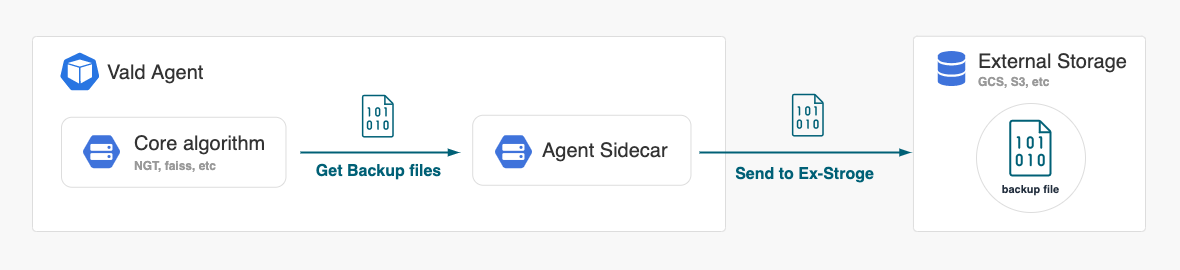

The diagram above was exported from draw.io. Its source (the exported page's mxGraphModel, read from the mxfile embedded in the PNG):
<mxGraphModel dx="1535" dy="894" grid="0" gridSize="10" guides="1" tooltips="1" connect="1" arrows="1" fold="1" page="1" pageScale="1" pageWidth="1180" pageHeight="270" background="#f8f8f8" math="0" shadow="0">
  <root>
    <mxCell id="E1LbOwzPyNvnXtbdxraX-0" />
    <mxCell id="E1LbOwzPyNvnXtbdxraX-1" parent="E1LbOwzPyNvnXtbdxraX-0" />
    <mxCell id="XeC1sCj2B9A5tBt3cO-2-20" value="&lt;blockquote style=&quot;margin: 0px 0px 0px 40px ; border: none ; padding: 0px ; font-size: 20px&quot;&gt;&lt;blockquote style=&quot;margin: 0px 0px 0px 40px ; border: none ; padding: 0px ; font-size: 20px&quot;&gt;&lt;br&gt;&lt;/blockquote&gt;&lt;/blockquote&gt;" style="rounded=1;whiteSpace=wrap;html=1;shadow=0;glass=0;comic=0;strokeWidth=1;fontSize=20;fontColor=#000000;align=left;labelBackgroundColor=none;strokeColor=#DDDDDD;fillColor=#ffffff;verticalAlign=top;container=0;arcSize=2;" parent="E1LbOwzPyNvnXtbdxraX-1" vertex="1">
      <mxGeometry x="912.95" y="35.75" width="232.05" height="195.25" as="geometry" />
    </mxCell>
    <mxCell id="E1LbOwzPyNvnXtbdxraX-3" value="&lt;blockquote style=&quot;margin: 0px 0px 0px 40px ; border: none ; padding: 0px ; font-size: 20px&quot;&gt;&lt;blockquote style=&quot;margin: 0px 0px 0px 40px ; border: none ; padding: 0px ; font-size: 20px&quot;&gt;&lt;br&gt;&lt;/blockquote&gt;&lt;/blockquote&gt;" style="rounded=1;whiteSpace=wrap;html=1;shadow=0;glass=0;comic=0;strokeWidth=1;fontSize=20;fontColor=#000000;align=left;labelBackgroundColor=none;strokeColor=#DDDDDD;fillColor=#ffffff;verticalAlign=top;container=0;arcSize=2;" parent="E1LbOwzPyNvnXtbdxraX-1" vertex="1">
      <mxGeometry x="32" y="36" width="693" height="195" as="geometry" />
    </mxCell>
    <mxCell id="E1LbOwzPyNvnXtbdxraX-11" value="&lt;font color=&quot;#006076&quot;&gt;Send to Ex-Stroge&lt;/font&gt;" style="text;html=1;align=center;verticalAlign=middle;resizable=0;points=[];autosize=1;strokeColor=none;fillColor=none;fontSize=16;shadow=0;fontStyle=1" parent="E1LbOwzPyNvnXtbdxraX-1" vertex="1">
      <mxGeometry x="725.9200000000001" y="158.75" width="157" height="31" as="geometry" />
    </mxCell>
    <mxCell id="Gu-i-r5IRMVeadihT7iY-24" value="&lt;font color=&quot;#006076&quot;&gt;Get Backup files&lt;/font&gt;" style="text;html=1;align=center;verticalAlign=middle;resizable=0;points=[];autosize=1;strokeColor=none;fillColor=none;fontSize=16;shadow=0;fontStyle=1" parent="E1LbOwzPyNvnXtbdxraX-1" vertex="1">
      <mxGeometry x="306.47" y="155.75" width="143" height="31" as="geometry" />
    </mxCell>
    <mxCell id="eIsaXep1Ci1mj7Tfy98Y-3" value="" style="sketch=0;html=1;dashed=0;whitespace=wrap;fillColor=#2875E2;strokeColor=#ffffff;points=[[0.005,0.63,0],[0.1,0.2,0],[0.9,0.2,0],[0.5,0,0],[0.995,0.63,0],[0.72,0.99,0],[0.5,1,0],[0.28,0.99,0]];shape=mxgraph.kubernetes.icon;prIcon=pod;fontSize=16;" parent="E1LbOwzPyNvnXtbdxraX-1" vertex="1">
      <mxGeometry x="58.47000000000003" y="51" width="41.67" height="40" as="geometry" />
    </mxCell>
    <mxCell id="eIsaXep1Ci1mj7Tfy98Y-4" value="&lt;span style=&quot;color: rgb(51, 51, 51); font-family: Helvetica; font-size: 20px; font-style: normal; font-variant-ligatures: normal; font-variant-caps: normal; letter-spacing: normal; orphans: 2; text-align: left; text-indent: 0px; text-transform: none; widows: 2; word-spacing: 0px; -webkit-text-stroke-width: 0px; text-decoration-thickness: initial; text-decoration-style: initial; text-decoration-color: initial; float: none; display: inline !important;&quot;&gt;Vald Agent&lt;/span&gt;" style="text;whiteSpace=wrap;html=1;fontStyle=0;spacing=0;" parent="E1LbOwzPyNvnXtbdxraX-1" vertex="1">
      <mxGeometry x="107.47000000000003" y="56" width="111" height="30" as="geometry" />
    </mxCell>
    <mxCell id="E1LbOwzPyNvnXtbdxraX-6" value="&lt;blockquote style=&quot;margin: 0px 0px 0px 40px ; border: none ; padding: 0px ; font-size: 20px&quot;&gt;&lt;blockquote style=&quot;margin: 0px 0px 0px 40px ; border: none ; padding: 0px ; font-size: 10px&quot;&gt;&lt;br&gt;&lt;/blockquote&gt;&lt;/blockquote&gt;" style="rounded=1;whiteSpace=wrap;html=1;shadow=0;glass=0;comic=0;strokeWidth=1;fontSize=20;align=left;labelBackgroundColor=none;verticalAlign=top;container=0;strokeColor=#dddddd;" parent="E1LbOwzPyNvnXtbdxraX-1" vertex="1">
      <mxGeometry x="61" y="116.75" width="224.47" height="70" as="geometry" />
    </mxCell>
    <mxCell id="XeC1sCj2B9A5tBt3cO-2-0" value="&lt;blockquote style=&quot;color: rgb(0, 0, 0); font-family: Helvetica; font-style: normal; font-variant-ligatures: normal; font-variant-caps: normal; font-weight: 400; letter-spacing: normal; orphans: 2; text-indent: 0px; text-transform: none; widows: 2; word-spacing: 0px; -webkit-text-stroke-width: 0px; text-decoration-thickness: initial; text-decoration-style: initial; text-decoration-color: initial; margin: 0px 0px 0px 40px; border: none; padding: 0px; font-size: 10px;&quot;&gt;&lt;br&gt;&lt;/blockquote&gt;&lt;blockquote style=&quot;color: rgb(0, 0, 0); font-family: Helvetica; font-style: normal; font-variant-ligatures: normal; font-variant-caps: normal; font-weight: 400; letter-spacing: normal; orphans: 2; text-indent: 0px; text-transform: none; widows: 2; word-spacing: 0px; -webkit-text-stroke-width: 0px; text-decoration-thickness: initial; text-decoration-style: initial; text-decoration-color: initial; margin: 0px 0px 0px 40px; border: none; padding: 0px; font-size: 20px;&quot;&gt;&lt;br&gt;&lt;/blockquote&gt;" style="text;whiteSpace=wrap;html=1;fontSize=18;align=left;spacing=0;" parent="E1LbOwzPyNvnXtbdxraX-1" vertex="1">
      <mxGeometry x="99.97000000000003" y="124.75" width="220" height="60" as="geometry" />
    </mxCell>
    <mxCell id="XeC1sCj2B9A5tBt3cO-2-2" value="&lt;span style=&quot;color: rgb(51, 51, 51); font-family: Helvetica; font-size: 20px; font-style: normal; font-variant-ligatures: normal; font-variant-caps: normal; font-weight: 400; letter-spacing: normal; orphans: 2; text-align: left; text-indent: 0px; text-transform: none; widows: 2; word-spacing: 0px; -webkit-text-stroke-width: 0px; text-decoration-thickness: initial; text-decoration-style: initial; text-decoration-color: initial; float: none; display: inline !important;&quot;&gt;Core algorithm&lt;/span&gt;" style="text;whiteSpace=wrap;html=1;fontSize=19;spacing=0;" parent="E1LbOwzPyNvnXtbdxraX-1" vertex="1">
      <mxGeometry x="133.97000000000003" y="126.75" width="160" height="30" as="geometry" />
    </mxCell>
    <mxCell id="XeC1sCj2B9A5tBt3cO-2-3" value="&lt;b style=&quot;font-family: Helvetica; font-style: normal; font-variant-ligatures: normal; font-variant-caps: normal; letter-spacing: normal; orphans: 2; text-align: left; text-indent: 0px; text-transform: none; widows: 2; word-spacing: 0px; -webkit-text-stroke-width: 0px; text-decoration-thickness: initial; text-decoration-style: initial; text-decoration-color: initial; font-size: 12px; color: rgb(153, 153, 153);&quot;&gt;NGT, faiss, etc&lt;/b&gt;" style="text;whiteSpace=wrap;html=1;fontSize=19;spacing=0;" parent="E1LbOwzPyNvnXtbdxraX-1" vertex="1">
      <mxGeometry x="133.97000000000003" y="146.75" width="120" height="30" as="geometry" />
    </mxCell>
    <mxCell id="XeC1sCj2B9A5tBt3cO-2-4" value="" style="shape=image;verticalLabelPosition=bottom;labelBackgroundColor=default;verticalAlign=top;aspect=fixed;imageAspect=0;image=data:image/svg+xml,(base64 omitted: 1624 chars);" parent="E1LbOwzPyNvnXtbdxraX-1" vertex="1">
      <mxGeometry x="361.8900000000001" y="94.75" width="32.06" height="43" as="geometry" />
    </mxCell>
    <mxCell id="XeC1sCj2B9A5tBt3cO-2-5" value="" style="endArrow=blockThin;html=1;rounded=0;fontColor=none;strokeWidth=2;endFill=1;strokeColor=#006076;" parent="E1LbOwzPyNvnXtbdxraX-1" edge="1">
      <mxGeometry width="50" height="50" relative="1" as="geometry">
        <mxPoint x="299.97" y="152" as="sourcePoint" />
        <mxPoint x="458.47" y="152" as="targetPoint" />
      </mxGeometry>
    </mxCell>
    <mxCell id="XeC1sCj2B9A5tBt3cO-2-8" value="&lt;blockquote style=&quot;margin: 0px 0px 0px 40px ; border: none ; padding: 0px ; font-size: 20px&quot;&gt;&lt;blockquote style=&quot;margin: 0px 0px 0px 40px ; border: none ; padding: 0px ; font-size: 10px&quot;&gt;&lt;br&gt;&lt;/blockquote&gt;&lt;/blockquote&gt;" style="rounded=1;whiteSpace=wrap;html=1;shadow=0;glass=0;comic=0;strokeWidth=1;fontSize=20;align=left;labelBackgroundColor=none;verticalAlign=top;container=0;strokeColor=#dddddd;" parent="E1LbOwzPyNvnXtbdxraX-1" vertex="1">
      <mxGeometry x="472.22" y="114.75" width="218.25" height="70" as="geometry" />
    </mxCell>
    <mxCell id="XeC1sCj2B9A5tBt3cO-2-15" value="&lt;span style=&quot;color: rgb(51, 51, 51); font-family: Helvetica; font-size: 20px; font-style: normal; font-variant-ligatures: normal; font-variant-caps: normal; font-weight: 400; letter-spacing: normal; orphans: 2; text-align: left; text-indent: 0px; text-transform: none; widows: 2; word-spacing: 0px; -webkit-text-stroke-width: 0px; text-decoration-thickness: initial; text-decoration-style: initial; text-decoration-color: initial; float: none; display: inline !important;&quot;&gt;Agent Sidecar&lt;/span&gt;" style="text;whiteSpace=wrap;html=1;fontSize=19;spacing=0;" parent="E1LbOwzPyNvnXtbdxraX-1" vertex="1">
      <mxGeometry x="542.19" y="133.75" width="130.52" height="30" as="geometry" />
    </mxCell>
    <mxCell id="XeC1sCj2B9A5tBt3cO-2-18" value="" style="shape=image;verticalLabelPosition=bottom;labelBackgroundColor=default;verticalAlign=top;aspect=fixed;imageAspect=0;image=data:image/svg+xml,(base64 omitted: 1624 chars);" parent="E1LbOwzPyNvnXtbdxraX-1" vertex="1">
      <mxGeometry x="791.8900000000001" y="93.75" width="32.06" height="43" as="geometry" />
    </mxCell>
    <mxCell id="XeC1sCj2B9A5tBt3cO-2-24" value="" style="endArrow=blockThin;html=1;rounded=0;fontColor=none;strokeWidth=2;endFill=1;strokeColor=#006076;" parent="E1LbOwzPyNvnXtbdxraX-1" edge="1">
      <mxGeometry width="50" height="50" relative="1" as="geometry">
        <mxPoint x="699" y="152" as="sourcePoint" />
        <mxPoint x="910" y="152" as="targetPoint" />
      </mxGeometry>
    </mxCell>
    <mxCell id="p73rInbldC_C73rcacNy-1" value="" style="shape=image;verticalLabelPosition=bottom;labelBackgroundColor=default;verticalAlign=top;aspect=fixed;imageAspect=0;image=data:image/svg+xml,(base64 omitted: 892 chars);" parent="E1LbOwzPyNvnXtbdxraX-1" vertex="1">
      <mxGeometry x="937.8" y="51" width="27.39" height="35" as="geometry" />
    </mxCell>
    <mxCell id="Z4n_01-P_4B9y02_PXRQ-0" value="" style="shape=image;verticalLabelPosition=bottom;labelBackgroundColor=default;verticalAlign=top;aspect=fixed;imageAspect=0;image=data:image/svg+xml,(base64 omitted: 1000 chars);" parent="E1LbOwzPyNvnXtbdxraX-1" vertex="1">
      <mxGeometry x="75.47000000000003" y="125.63" width="52.25" height="52.25" as="geometry" />
    </mxCell>
    <mxCell id="Z4n_01-P_4B9y02_PXRQ-1" value="" style="shape=image;verticalLabelPosition=bottom;labelBackgroundColor=default;verticalAlign=top;aspect=fixed;imageAspect=0;image=data:image/svg+xml,(base64 omitted: 1000 chars);" parent="E1LbOwzPyNvnXtbdxraX-1" vertex="1">
      <mxGeometry x="487.47" y="125.63" width="52.25" height="52.25" as="geometry" />
    </mxCell>
    <mxCell id="igxzxoEioND8bAF_Gm1m-0" value="&lt;span style=&quot;color: rgb(51, 51, 51); font-family: Helvetica; font-size: 20px; font-style: normal; font-variant-ligatures: normal; font-variant-caps: normal; font-weight: 400; letter-spacing: normal; orphans: 2; text-align: left; text-indent: 0px; text-transform: none; widows: 2; word-spacing: 0px; -webkit-text-stroke-width: 0px; text-decoration-thickness: initial; text-decoration-style: initial; text-decoration-color: initial; float: none; display: inline !important;&quot;&gt;External Storage&lt;/span&gt;" style="text;whiteSpace=wrap;html=1;fontSize=19;spacing=0;" parent="E1LbOwzPyNvnXtbdxraX-1" vertex="1">
      <mxGeometry x="978" y="45" width="160" height="30" as="geometry" />
    </mxCell>
    <mxCell id="igxzxoEioND8bAF_Gm1m-1" value="&lt;b style=&quot;text-align: right; font-size: 12px; color: rgb(153, 153, 153);&quot;&gt;GCS, S3, etc&lt;/b&gt;" style="text;whiteSpace=wrap;html=1;fontSize=19;spacing=0;" parent="E1LbOwzPyNvnXtbdxraX-1" vertex="1">
      <mxGeometry x="978" y="63" width="120" height="30" as="geometry" />
    </mxCell>
    <mxCell id="r-ZGtrDJgT44uV5aX9nK-0" value="" style="ellipse;whiteSpace=wrap;html=1;aspect=fixed;labelBackgroundColor=#f8f8f8;strokeColor=#DDDDDD;" parent="E1LbOwzPyNvnXtbdxraX-1" vertex="1">
      <mxGeometry x="976" y="103" width="109" height="109" as="geometry" />
    </mxCell>
    <mxCell id="r-ZGtrDJgT44uV5aX9nK-1" value="" style="shape=image;verticalLabelPosition=bottom;labelBackgroundColor=default;verticalAlign=top;aspect=fixed;imageAspect=0;image=data:image/svg+xml,(base64 omitted: 1624 chars);" parent="E1LbOwzPyNvnXtbdxraX-1" vertex="1">
      <mxGeometry x="1009.25" y="119.75" width="42.5" height="57" as="geometry" />
    </mxCell>
    <mxCell id="r-ZGtrDJgT44uV5aX9nK-2" value="&lt;font color=&quot;#232f3e&quot; style=&quot;font-size: 11px;&quot;&gt;&lt;span style=&quot;font-size: 11px;&quot;&gt;backup file&lt;/span&gt;&lt;/font&gt;" style="text;whiteSpace=wrap;html=1;align=center;spacing=0;fontSize=11;fontStyle=1" parent="E1LbOwzPyNvnXtbdxraX-1" vertex="1">
      <mxGeometry x="989.97" y="177.74999999999997" width="81" height="25.24" as="geometry" />
    </mxCell>
  </root>
</mxGraphModel>